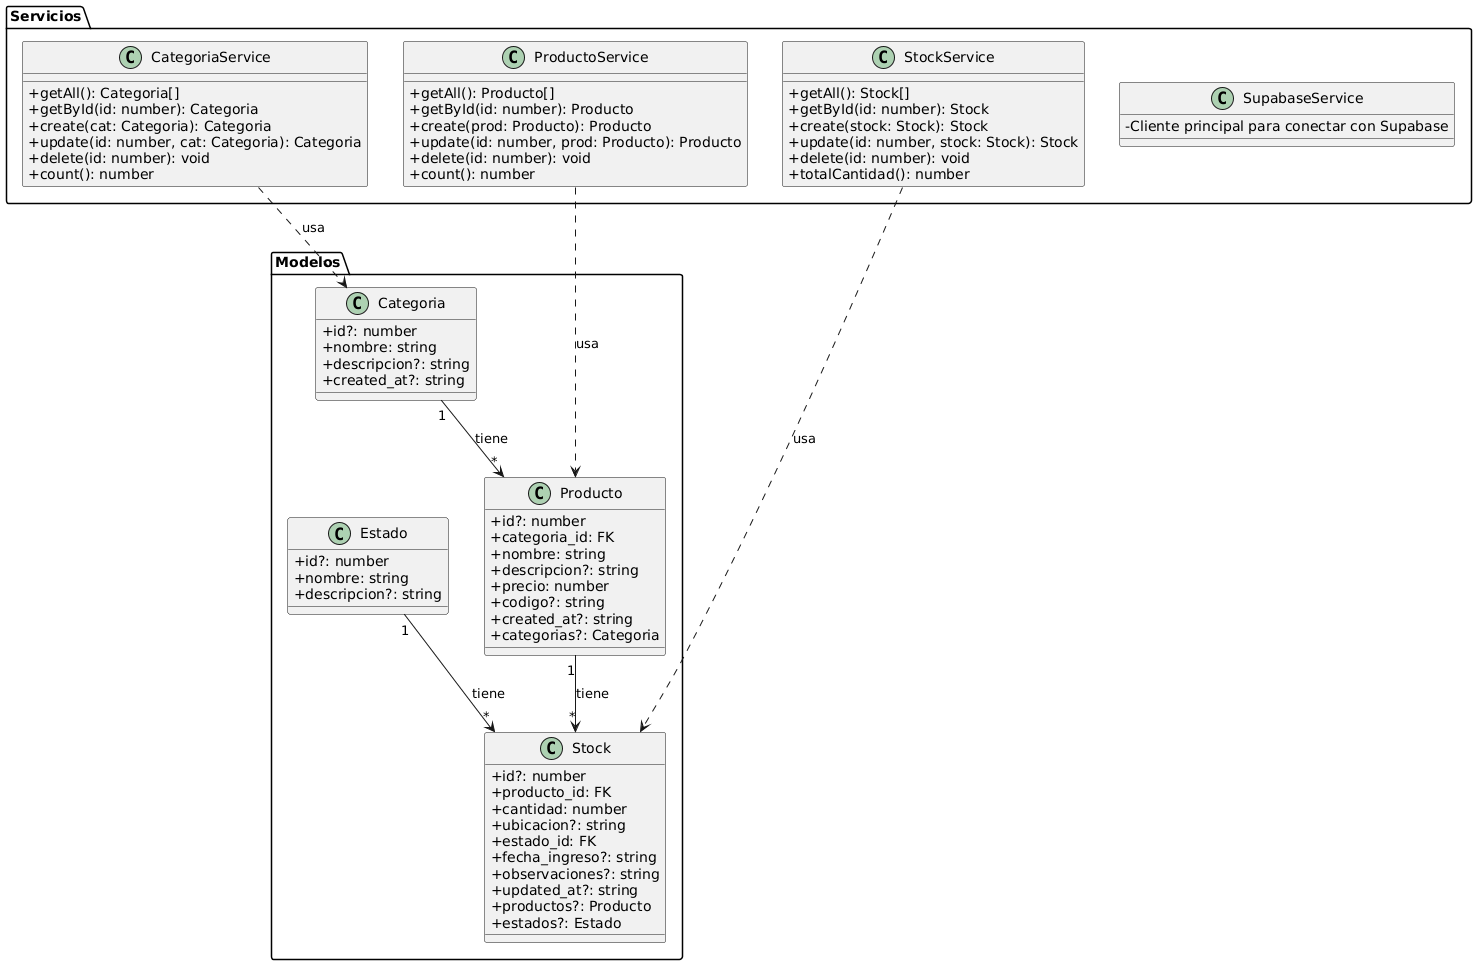

The diagram above was rendered by PlantUML. Its source (embedded in the PNG):
@startuml
skinparam classAttributeIconSize 0

package "Modelos" {
  class Categoria {
    +id?: number
    +nombre: string
    +descripcion?: string
    +created_at?: string
  }

  class Producto {
    +id?: number
    +categoria_id: FK
    +nombre: string
    +descripcion?: string
    +precio: number
    +codigo?: string
    +created_at?: string
    +categorias?: Categoria
  }

  class Stock {
    +id?: number
    +producto_id: FK
    +cantidad: number
    +ubicacion?: string
    +estado_id: FK
    +fecha_ingreso?: string
    +observaciones?: string
    +updated_at?: string
    +productos?: Producto
    +estados?: Estado
  }

  class Estado {
    +id?: number
    +nombre: string
    +descripcion?: string
  }
}

package "Servicios" {
  class SupabaseService {
    -Cliente principal para conectar con Supabase
  }

  class CategoriaService {
    +getAll(): Categoria[]
    +getById(id: number): Categoria
    +create(cat: Categoria): Categoria
    +update(id: number, cat: Categoria): Categoria
    +delete(id: number): void
    +count(): number
  }

  class ProductoService {
    +getAll(): Producto[]
    +getById(id: number): Producto
    +create(prod: Producto): Producto
    +update(id: number, prod: Producto): Producto
    +delete(id: number): void
    +count(): number
  }

  class StockService {
    +getAll(): Stock[]
    +getById(id: number): Stock
    +create(stock: Stock): Stock
    +update(id: number, stock: Stock): Stock
    +delete(id: number): void
    +totalCantidad(): number
  }
}

Categoria "1" --> "*" Producto : tiene
Producto "1" --> "*" Stock : tiene
Estado "1" --> "*" Stock : tiene

CategoriaService ..> Categoria : usa
ProductoService ..> Producto : usa
StockService ..> Stock : usa
@enduml